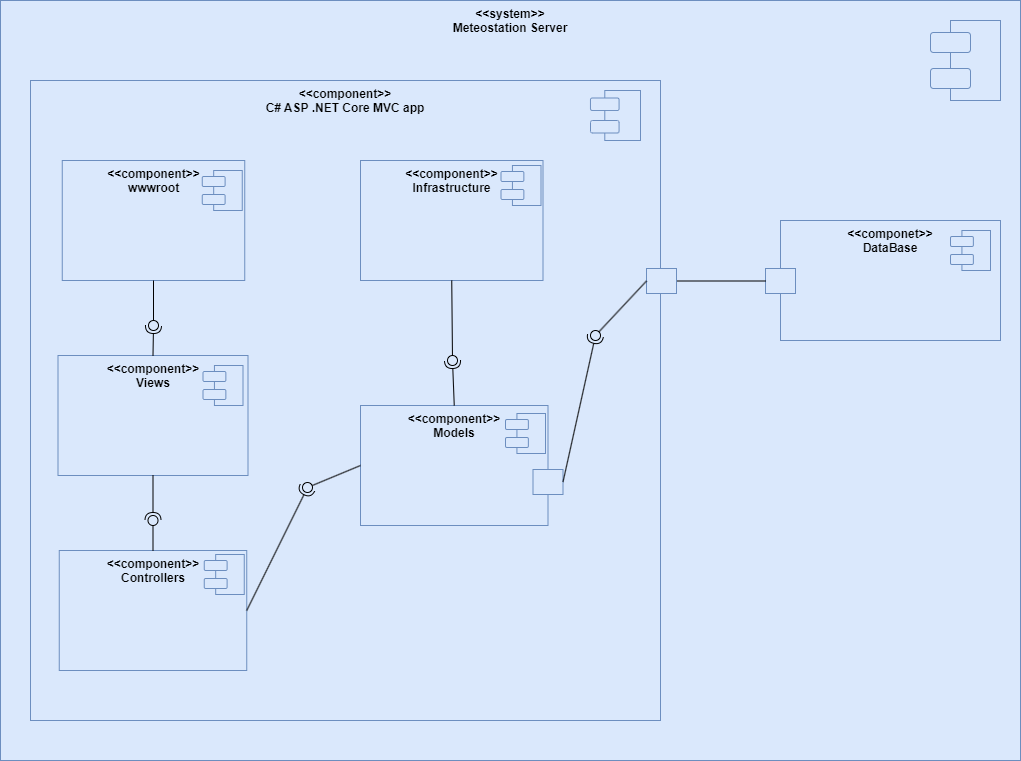

The diagram above was exported from draw.io. Its source (the exported page's mxGraphModel, read from the mxfile embedded in the PNG):
<mxGraphModel dx="1434" dy="1180" grid="1" gridSize="10" guides="1" tooltips="1" connect="1" arrows="1" fold="1" page="0" pageScale="1.5" pageWidth="826" pageHeight="1169" background="none" math="0" shadow="0">
  <root>
    <mxCell id="0" />
    <mxCell id="1" parent="0" />
    <mxCell id="SzPEY5MTMF_OYSWRjiUZ-95" value="&lt;b&gt;&amp;lt;&amp;lt;system&amp;gt;&amp;gt;&lt;/b&gt;&lt;div&gt;&lt;b&gt;Meteostation Server&lt;/b&gt;&lt;/div&gt;" style="rounded=0;whiteSpace=wrap;html=1;fillColor=#dae8fc;strokeColor=#6c8ebf;verticalAlign=top;" vertex="1" parent="1">
      <mxGeometry x="60" y="-70" width="1020" height="760" as="geometry" />
    </mxCell>
    <mxCell id="SzPEY5MTMF_OYSWRjiUZ-94" value="" style="group" vertex="1" connectable="0" parent="1">
      <mxGeometry x="990" y="-50" width="70" height="80" as="geometry" />
    </mxCell>
    <mxCell id="SzPEY5MTMF_OYSWRjiUZ-89" value="" style="rounded=0;whiteSpace=wrap;html=1;fillColor=#dae8fc;strokeColor=#6c8ebf;" vertex="1" parent="SzPEY5MTMF_OYSWRjiUZ-94">
      <mxGeometry x="20" width="50" height="80" as="geometry" />
    </mxCell>
    <mxCell id="SzPEY5MTMF_OYSWRjiUZ-90" value="" style="rounded=1;whiteSpace=wrap;html=1;fillColor=#dae8fc;strokeColor=#6c8ebf;" vertex="1" parent="SzPEY5MTMF_OYSWRjiUZ-94">
      <mxGeometry y="12" width="40" height="20" as="geometry" />
    </mxCell>
    <mxCell id="SzPEY5MTMF_OYSWRjiUZ-91" value="" style="rounded=1;whiteSpace=wrap;html=1;fillColor=#dae8fc;strokeColor=#6c8ebf;" vertex="1" parent="SzPEY5MTMF_OYSWRjiUZ-94">
      <mxGeometry y="48" width="40" height="20" as="geometry" />
    </mxCell>
    <mxCell id="SzPEY5MTMF_OYSWRjiUZ-107" value="" style="group" vertex="1" connectable="0" parent="1">
      <mxGeometry x="840" y="150" width="220" height="120" as="geometry" />
    </mxCell>
    <mxCell id="SzPEY5MTMF_OYSWRjiUZ-102" value="&amp;lt;&amp;lt;componet&amp;gt;&amp;gt;&lt;div&gt;DataBase&lt;/div&gt;" style="rounded=0;whiteSpace=wrap;html=1;fillColor=#dae8fc;strokeColor=#6c8ebf;verticalAlign=top;fontStyle=1" vertex="1" parent="SzPEY5MTMF_OYSWRjiUZ-107">
      <mxGeometry width="220" height="120" as="geometry" />
    </mxCell>
    <mxCell id="SzPEY5MTMF_OYSWRjiUZ-103" value="" style="group" vertex="1" connectable="0" parent="SzPEY5MTMF_OYSWRjiUZ-107">
      <mxGeometry x="170" y="10" width="40" height="40" as="geometry" />
    </mxCell>
    <mxCell id="SzPEY5MTMF_OYSWRjiUZ-104" value="" style="rounded=0;whiteSpace=wrap;html=1;fillColor=#dae8fc;strokeColor=#6c8ebf;" vertex="1" parent="SzPEY5MTMF_OYSWRjiUZ-103">
      <mxGeometry x="11.428571428571427" width="28.57142857142857" height="40" as="geometry" />
    </mxCell>
    <mxCell id="SzPEY5MTMF_OYSWRjiUZ-105" value="" style="rounded=1;whiteSpace=wrap;html=1;fillColor=#dae8fc;strokeColor=#6c8ebf;" vertex="1" parent="SzPEY5MTMF_OYSWRjiUZ-103">
      <mxGeometry y="6" width="22.857142857142854" height="10" as="geometry" />
    </mxCell>
    <mxCell id="SzPEY5MTMF_OYSWRjiUZ-106" value="" style="rounded=1;whiteSpace=wrap;html=1;fillColor=#dae8fc;strokeColor=#6c8ebf;" vertex="1" parent="SzPEY5MTMF_OYSWRjiUZ-103">
      <mxGeometry y="24" width="22.857142857142854" height="10" as="geometry" />
    </mxCell>
    <mxCell id="SzPEY5MTMF_OYSWRjiUZ-156" value="" style="rounded=0;whiteSpace=wrap;html=1;fillColor=#dae8fc;strokeColor=#6c8ebf;" vertex="1" parent="SzPEY5MTMF_OYSWRjiUZ-107">
      <mxGeometry x="-15" y="48" width="30" height="25" as="geometry" />
    </mxCell>
    <mxCell id="SzPEY5MTMF_OYSWRjiUZ-115" value="&amp;lt;&amp;lt;component&amp;gt;&amp;gt;&lt;div&gt;C# ASP .NET Core MVC app&lt;/div&gt;" style="rounded=0;whiteSpace=wrap;html=1;fillColor=#dae8fc;strokeColor=#6c8ebf;verticalAlign=top;fontStyle=1" vertex="1" parent="1">
      <mxGeometry x="90" y="10" width="630" height="640" as="geometry" />
    </mxCell>
    <mxCell id="SzPEY5MTMF_OYSWRjiUZ-117" value="" style="group" vertex="1" connectable="0" parent="1">
      <mxGeometry x="650" y="20" width="50" height="50" as="geometry" />
    </mxCell>
    <mxCell id="SzPEY5MTMF_OYSWRjiUZ-118" value="" style="rounded=0;whiteSpace=wrap;html=1;fillColor=#dae8fc;strokeColor=#6c8ebf;" vertex="1" parent="SzPEY5MTMF_OYSWRjiUZ-117">
      <mxGeometry x="14.285714285714286" width="35.714285714285715" height="50" as="geometry" />
    </mxCell>
    <mxCell id="SzPEY5MTMF_OYSWRjiUZ-119" value="" style="rounded=1;whiteSpace=wrap;html=1;fillColor=#dae8fc;strokeColor=#6c8ebf;" vertex="1" parent="SzPEY5MTMF_OYSWRjiUZ-117">
      <mxGeometry y="7.5" width="28.571428571428573" height="12.5" as="geometry" />
    </mxCell>
    <mxCell id="SzPEY5MTMF_OYSWRjiUZ-120" value="" style="rounded=1;whiteSpace=wrap;html=1;fillColor=#dae8fc;strokeColor=#6c8ebf;" vertex="1" parent="SzPEY5MTMF_OYSWRjiUZ-117">
      <mxGeometry y="30" width="28.571428571428573" height="12.5" as="geometry" />
    </mxCell>
    <mxCell id="SzPEY5MTMF_OYSWRjiUZ-121" value="&amp;lt;&amp;lt;component&amp;gt;&amp;gt;&lt;div&gt;Models&lt;/div&gt;" style="rounded=0;whiteSpace=wrap;html=1;fillColor=#dae8fc;strokeColor=#6c8ebf;verticalAlign=top;fontStyle=1" vertex="1" parent="1">
      <mxGeometry x="420" y="335" width="187.5" height="120" as="geometry" />
    </mxCell>
    <mxCell id="SzPEY5MTMF_OYSWRjiUZ-122" value="&amp;lt;&amp;lt;component&amp;gt;&amp;gt;&lt;div&gt;Views&lt;/div&gt;" style="rounded=0;whiteSpace=wrap;html=1;fillColor=#dae8fc;strokeColor=#6c8ebf;verticalAlign=top;fontStyle=1" vertex="1" parent="1">
      <mxGeometry x="117.5" y="285" width="190" height="120" as="geometry" />
    </mxCell>
    <mxCell id="SzPEY5MTMF_OYSWRjiUZ-123" value="&amp;lt;&amp;lt;component&amp;gt;&amp;gt;&lt;div&gt;Controllers&lt;/div&gt;" style="rounded=0;whiteSpace=wrap;html=1;fillColor=#dae8fc;strokeColor=#6c8ebf;verticalAlign=top;fontStyle=1" vertex="1" parent="1">
      <mxGeometry x="118.75" y="480" width="187.5" height="120" as="geometry" />
    </mxCell>
    <mxCell id="SzPEY5MTMF_OYSWRjiUZ-124" value="&amp;lt;&amp;lt;component&amp;gt;&amp;gt;&lt;div&gt;Infrastructure&lt;/div&gt;" style="rounded=0;whiteSpace=wrap;html=1;fillColor=#dae8fc;strokeColor=#6c8ebf;verticalAlign=top;fontStyle=1" vertex="1" parent="1">
      <mxGeometry x="420" y="90" width="182.5" height="120" as="geometry" />
    </mxCell>
    <mxCell id="SzPEY5MTMF_OYSWRjiUZ-125" value="&amp;lt;&amp;lt;component&amp;gt;&amp;gt;&lt;div&gt;wwwroot&lt;/div&gt;" style="rounded=0;whiteSpace=wrap;html=1;fillColor=#dae8fc;strokeColor=#6c8ebf;verticalAlign=top;fontStyle=1" vertex="1" parent="1">
      <mxGeometry x="121.75" y="90" width="182.5" height="120" as="geometry" />
    </mxCell>
    <mxCell id="SzPEY5MTMF_OYSWRjiUZ-135" value="" style="group" vertex="1" connectable="0" parent="1">
      <mxGeometry x="261.75" y="100" width="40" height="40" as="geometry" />
    </mxCell>
    <mxCell id="SzPEY5MTMF_OYSWRjiUZ-136" value="" style="rounded=0;whiteSpace=wrap;html=1;fillColor=#dae8fc;strokeColor=#6c8ebf;" vertex="1" parent="SzPEY5MTMF_OYSWRjiUZ-135">
      <mxGeometry x="11.432" width="28.568" height="40" as="geometry" />
    </mxCell>
    <mxCell id="SzPEY5MTMF_OYSWRjiUZ-137" value="" style="rounded=1;whiteSpace=wrap;html=1;fillColor=#dae8fc;strokeColor=#6c8ebf;" vertex="1" parent="SzPEY5MTMF_OYSWRjiUZ-135">
      <mxGeometry y="6" width="22.85714285714286" height="10" as="geometry" />
    </mxCell>
    <mxCell id="SzPEY5MTMF_OYSWRjiUZ-138" value="" style="rounded=1;whiteSpace=wrap;html=1;fillColor=#dae8fc;strokeColor=#6c8ebf;" vertex="1" parent="SzPEY5MTMF_OYSWRjiUZ-135">
      <mxGeometry y="24" width="22.85714285714286" height="10" as="geometry" />
    </mxCell>
    <mxCell id="SzPEY5MTMF_OYSWRjiUZ-139" value="" style="group" vertex="1" connectable="0" parent="1">
      <mxGeometry x="560.5" y="95" width="40" height="40" as="geometry" />
    </mxCell>
    <mxCell id="SzPEY5MTMF_OYSWRjiUZ-140" value="" style="rounded=0;whiteSpace=wrap;html=1;fillColor=#dae8fc;strokeColor=#6c8ebf;" vertex="1" parent="SzPEY5MTMF_OYSWRjiUZ-139">
      <mxGeometry x="11.432" width="28.568" height="40" as="geometry" />
    </mxCell>
    <mxCell id="SzPEY5MTMF_OYSWRjiUZ-141" value="" style="rounded=1;whiteSpace=wrap;html=1;fillColor=#dae8fc;strokeColor=#6c8ebf;" vertex="1" parent="SzPEY5MTMF_OYSWRjiUZ-139">
      <mxGeometry y="6" width="22.85714285714286" height="10" as="geometry" />
    </mxCell>
    <mxCell id="SzPEY5MTMF_OYSWRjiUZ-142" value="" style="rounded=1;whiteSpace=wrap;html=1;fillColor=#dae8fc;strokeColor=#6c8ebf;" vertex="1" parent="SzPEY5MTMF_OYSWRjiUZ-139">
      <mxGeometry y="24" width="22.85714285714286" height="10" as="geometry" />
    </mxCell>
    <mxCell id="SzPEY5MTMF_OYSWRjiUZ-144" value="" style="group" vertex="1" connectable="0" parent="1">
      <mxGeometry x="262.5" y="295" width="40" height="40" as="geometry" />
    </mxCell>
    <mxCell id="SzPEY5MTMF_OYSWRjiUZ-145" value="" style="rounded=0;whiteSpace=wrap;html=1;fillColor=#dae8fc;strokeColor=#6c8ebf;" vertex="1" parent="SzPEY5MTMF_OYSWRjiUZ-144">
      <mxGeometry x="11.432" width="28.568" height="40" as="geometry" />
    </mxCell>
    <mxCell id="SzPEY5MTMF_OYSWRjiUZ-146" value="" style="rounded=1;whiteSpace=wrap;html=1;fillColor=#dae8fc;strokeColor=#6c8ebf;" vertex="1" parent="SzPEY5MTMF_OYSWRjiUZ-144">
      <mxGeometry y="6" width="22.85714285714286" height="10" as="geometry" />
    </mxCell>
    <mxCell id="SzPEY5MTMF_OYSWRjiUZ-147" value="" style="rounded=1;whiteSpace=wrap;html=1;fillColor=#dae8fc;strokeColor=#6c8ebf;" vertex="1" parent="SzPEY5MTMF_OYSWRjiUZ-144">
      <mxGeometry y="24" width="22.85714285714286" height="10" as="geometry" />
    </mxCell>
    <mxCell id="SzPEY5MTMF_OYSWRjiUZ-148" value="" style="group" vertex="1" connectable="0" parent="1">
      <mxGeometry x="565" y="343" width="40" height="40" as="geometry" />
    </mxCell>
    <mxCell id="SzPEY5MTMF_OYSWRjiUZ-149" value="" style="rounded=0;whiteSpace=wrap;html=1;fillColor=#dae8fc;strokeColor=#6c8ebf;" vertex="1" parent="SzPEY5MTMF_OYSWRjiUZ-148">
      <mxGeometry x="11.432" width="28.568" height="40" as="geometry" />
    </mxCell>
    <mxCell id="SzPEY5MTMF_OYSWRjiUZ-150" value="" style="rounded=1;whiteSpace=wrap;html=1;fillColor=#dae8fc;strokeColor=#6c8ebf;" vertex="1" parent="SzPEY5MTMF_OYSWRjiUZ-148">
      <mxGeometry y="6" width="22.85714285714286" height="10" as="geometry" />
    </mxCell>
    <mxCell id="SzPEY5MTMF_OYSWRjiUZ-151" value="" style="rounded=1;whiteSpace=wrap;html=1;fillColor=#dae8fc;strokeColor=#6c8ebf;" vertex="1" parent="SzPEY5MTMF_OYSWRjiUZ-148">
      <mxGeometry y="24" width="22.85714285714286" height="10" as="geometry" />
    </mxCell>
    <mxCell id="SzPEY5MTMF_OYSWRjiUZ-152" value="" style="group" vertex="1" connectable="0" parent="1">
      <mxGeometry x="263.75" y="484" width="40" height="40" as="geometry" />
    </mxCell>
    <mxCell id="SzPEY5MTMF_OYSWRjiUZ-153" value="" style="rounded=0;whiteSpace=wrap;html=1;fillColor=#dae8fc;strokeColor=#6c8ebf;" vertex="1" parent="SzPEY5MTMF_OYSWRjiUZ-152">
      <mxGeometry x="11.432" width="28.568" height="40" as="geometry" />
    </mxCell>
    <mxCell id="SzPEY5MTMF_OYSWRjiUZ-154" value="" style="rounded=1;whiteSpace=wrap;html=1;fillColor=#dae8fc;strokeColor=#6c8ebf;" vertex="1" parent="SzPEY5MTMF_OYSWRjiUZ-152">
      <mxGeometry y="6" width="22.85714285714286" height="10" as="geometry" />
    </mxCell>
    <mxCell id="SzPEY5MTMF_OYSWRjiUZ-155" value="" style="rounded=1;whiteSpace=wrap;html=1;fillColor=#dae8fc;strokeColor=#6c8ebf;" vertex="1" parent="SzPEY5MTMF_OYSWRjiUZ-152">
      <mxGeometry y="24" width="22.85714285714286" height="10" as="geometry" />
    </mxCell>
    <mxCell id="SzPEY5MTMF_OYSWRjiUZ-158" style="edgeStyle=orthogonalEdgeStyle;rounded=0;orthogonalLoop=1;jettySize=auto;html=1;entryX=0;entryY=0.5;entryDx=0;entryDy=0;endArrow=none;endFill=0;" edge="1" parent="1" source="SzPEY5MTMF_OYSWRjiUZ-157" target="SzPEY5MTMF_OYSWRjiUZ-156">
      <mxGeometry relative="1" as="geometry" />
    </mxCell>
    <mxCell id="SzPEY5MTMF_OYSWRjiUZ-157" value="" style="rounded=0;whiteSpace=wrap;html=1;fillColor=#dae8fc;strokeColor=#6c8ebf;" vertex="1" parent="1">
      <mxGeometry x="706" y="198" width="30" height="25" as="geometry" />
    </mxCell>
    <mxCell id="SzPEY5MTMF_OYSWRjiUZ-159" value="" style="rounded=0;whiteSpace=wrap;html=1;fillColor=#dae8fc;strokeColor=#6c8ebf;" vertex="1" parent="1">
      <mxGeometry x="592.5" y="399" width="30" height="25" as="geometry" />
    </mxCell>
    <mxCell id="SzPEY5MTMF_OYSWRjiUZ-164" value="" style="rounded=0;orthogonalLoop=1;jettySize=auto;html=1;endArrow=halfCircle;endFill=0;endSize=6;strokeWidth=1;sketch=0;exitX=1;exitY=0.5;exitDx=0;exitDy=0;" edge="1" target="SzPEY5MTMF_OYSWRjiUZ-166" parent="1" source="SzPEY5MTMF_OYSWRjiUZ-159">
      <mxGeometry relative="1" as="geometry">
        <mxPoint x="860" y="255" as="sourcePoint" />
      </mxGeometry>
    </mxCell>
    <mxCell id="SzPEY5MTMF_OYSWRjiUZ-165" value="" style="rounded=0;orthogonalLoop=1;jettySize=auto;html=1;endArrow=oval;endFill=0;sketch=0;sourcePerimeterSpacing=0;targetPerimeterSpacing=0;endSize=10;exitX=0;exitY=0.5;exitDx=0;exitDy=0;" edge="1" target="SzPEY5MTMF_OYSWRjiUZ-166" parent="1" source="SzPEY5MTMF_OYSWRjiUZ-157">
      <mxGeometry relative="1" as="geometry">
        <mxPoint x="820" y="255" as="sourcePoint" />
      </mxGeometry>
    </mxCell>
    <mxCell id="SzPEY5MTMF_OYSWRjiUZ-166" value="" style="ellipse;whiteSpace=wrap;html=1;align=center;aspect=fixed;fillColor=none;strokeColor=none;resizable=0;perimeter=centerPerimeter;rotatable=0;allowArrows=0;points=[];outlineConnect=1;" vertex="1" parent="1">
      <mxGeometry x="650" y="260" width="10" height="10" as="geometry" />
    </mxCell>
    <mxCell id="SzPEY5MTMF_OYSWRjiUZ-170" value="" style="rounded=0;orthogonalLoop=1;jettySize=auto;html=1;endArrow=halfCircle;endFill=0;endSize=6;strokeWidth=1;sketch=0;exitX=1;exitY=0.5;exitDx=0;exitDy=0;" edge="1" target="SzPEY5MTMF_OYSWRjiUZ-172" parent="1" source="SzPEY5MTMF_OYSWRjiUZ-123">
      <mxGeometry relative="1" as="geometry">
        <mxPoint x="370" y="395" as="sourcePoint" />
      </mxGeometry>
    </mxCell>
    <mxCell id="SzPEY5MTMF_OYSWRjiUZ-171" value="" style="rounded=0;orthogonalLoop=1;jettySize=auto;html=1;endArrow=oval;endFill=0;sketch=0;sourcePerimeterSpacing=0;targetPerimeterSpacing=0;endSize=10;exitX=0;exitY=0.5;exitDx=0;exitDy=0;" edge="1" target="SzPEY5MTMF_OYSWRjiUZ-172" parent="1" source="SzPEY5MTMF_OYSWRjiUZ-121">
      <mxGeometry relative="1" as="geometry">
        <mxPoint x="330" y="395" as="sourcePoint" />
      </mxGeometry>
    </mxCell>
    <mxCell id="SzPEY5MTMF_OYSWRjiUZ-172" value="" style="ellipse;whiteSpace=wrap;html=1;align=center;aspect=fixed;fillColor=none;strokeColor=none;resizable=0;perimeter=centerPerimeter;rotatable=0;allowArrows=0;points=[];outlineConnect=1;" vertex="1" parent="1">
      <mxGeometry x="362" y="412" width="10" height="10" as="geometry" />
    </mxCell>
    <mxCell id="SzPEY5MTMF_OYSWRjiUZ-173" value="" style="rounded=0;orthogonalLoop=1;jettySize=auto;html=1;endArrow=halfCircle;endFill=0;endSize=6;strokeWidth=1;sketch=0;exitX=0.5;exitY=1;exitDx=0;exitDy=0;" edge="1" target="SzPEY5MTMF_OYSWRjiUZ-175" parent="1" source="SzPEY5MTMF_OYSWRjiUZ-122">
      <mxGeometry relative="1" as="geometry">
        <mxPoint x="230" y="450" as="sourcePoint" />
      </mxGeometry>
    </mxCell>
    <mxCell id="SzPEY5MTMF_OYSWRjiUZ-174" value="" style="rounded=0;orthogonalLoop=1;jettySize=auto;html=1;endArrow=oval;endFill=0;sketch=0;sourcePerimeterSpacing=0;targetPerimeterSpacing=0;endSize=10;exitX=0.5;exitY=0;exitDx=0;exitDy=0;" edge="1" target="SzPEY5MTMF_OYSWRjiUZ-175" parent="1" source="SzPEY5MTMF_OYSWRjiUZ-123">
      <mxGeometry relative="1" as="geometry">
        <mxPoint x="190" y="450" as="sourcePoint" />
      </mxGeometry>
    </mxCell>
    <mxCell id="SzPEY5MTMF_OYSWRjiUZ-175" value="" style="ellipse;whiteSpace=wrap;html=1;align=center;aspect=fixed;fillColor=none;strokeColor=none;resizable=0;perimeter=centerPerimeter;rotatable=0;allowArrows=0;points=[];outlineConnect=1;" vertex="1" parent="1">
      <mxGeometry x="207.5" y="445" width="10" height="10" as="geometry" />
    </mxCell>
    <mxCell id="SzPEY5MTMF_OYSWRjiUZ-176" value="" style="rounded=0;orthogonalLoop=1;jettySize=auto;html=1;endArrow=halfCircle;endFill=0;endSize=6;strokeWidth=1;sketch=0;exitX=0.5;exitY=0;exitDx=0;exitDy=0;" edge="1" target="SzPEY5MTMF_OYSWRjiUZ-178" parent="1" source="SzPEY5MTMF_OYSWRjiUZ-121">
      <mxGeometry relative="1" as="geometry">
        <mxPoint x="440" y="296" as="sourcePoint" />
      </mxGeometry>
    </mxCell>
    <mxCell id="SzPEY5MTMF_OYSWRjiUZ-177" value="" style="rounded=0;orthogonalLoop=1;jettySize=auto;html=1;endArrow=oval;endFill=0;sketch=0;sourcePerimeterSpacing=0;targetPerimeterSpacing=0;endSize=10;exitX=0.5;exitY=1;exitDx=0;exitDy=0;" edge="1" target="SzPEY5MTMF_OYSWRjiUZ-178" parent="1" source="SzPEY5MTMF_OYSWRjiUZ-124">
      <mxGeometry relative="1" as="geometry">
        <mxPoint x="400" y="296" as="sourcePoint" />
      </mxGeometry>
    </mxCell>
    <mxCell id="SzPEY5MTMF_OYSWRjiUZ-178" value="" style="ellipse;whiteSpace=wrap;html=1;align=center;aspect=fixed;fillColor=none;strokeColor=none;resizable=0;perimeter=centerPerimeter;rotatable=0;allowArrows=0;points=[];outlineConnect=1;" vertex="1" parent="1">
      <mxGeometry x="507" y="285" width="10" height="10" as="geometry" />
    </mxCell>
    <mxCell id="SzPEY5MTMF_OYSWRjiUZ-179" value="" style="rounded=0;orthogonalLoop=1;jettySize=auto;html=1;endArrow=halfCircle;endFill=0;endSize=6;strokeWidth=1;sketch=0;exitX=0.5;exitY=0;exitDx=0;exitDy=0;" edge="1" target="SzPEY5MTMF_OYSWRjiUZ-181" parent="1" source="SzPEY5MTMF_OYSWRjiUZ-122">
      <mxGeometry relative="1" as="geometry">
        <mxPoint x="233" y="255" as="sourcePoint" />
      </mxGeometry>
    </mxCell>
    <mxCell id="SzPEY5MTMF_OYSWRjiUZ-180" value="" style="rounded=0;orthogonalLoop=1;jettySize=auto;html=1;endArrow=oval;endFill=0;sketch=0;sourcePerimeterSpacing=0;targetPerimeterSpacing=0;endSize=10;exitX=0.5;exitY=1;exitDx=0;exitDy=0;" edge="1" target="SzPEY5MTMF_OYSWRjiUZ-181" parent="1" source="SzPEY5MTMF_OYSWRjiUZ-125">
      <mxGeometry relative="1" as="geometry">
        <mxPoint x="193" y="255" as="sourcePoint" />
      </mxGeometry>
    </mxCell>
    <mxCell id="SzPEY5MTMF_OYSWRjiUZ-181" value="" style="ellipse;whiteSpace=wrap;html=1;align=center;aspect=fixed;fillColor=none;strokeColor=none;resizable=0;perimeter=centerPerimeter;rotatable=0;allowArrows=0;points=[];outlineConnect=1;" vertex="1" parent="1">
      <mxGeometry x="208" y="250" width="10" height="10" as="geometry" />
    </mxCell>
  </root>
</mxGraphModel>